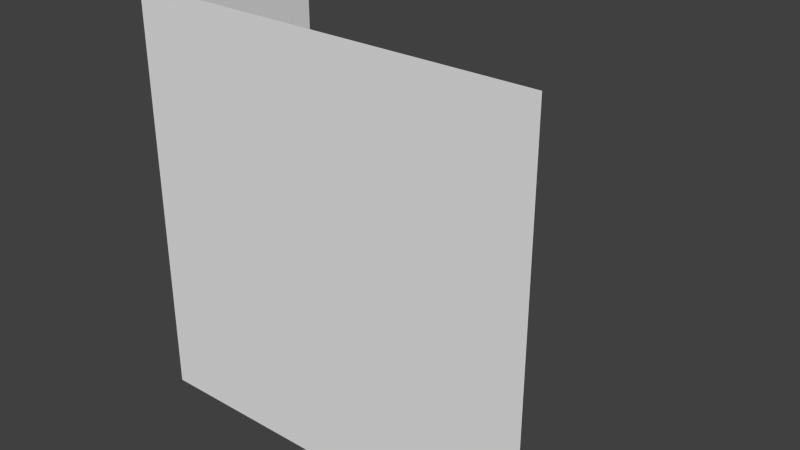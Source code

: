 # Source: wall_r_corner_extend.blend  (saved by Blender 2.76.0; exported with 4.5.12 LTS)
import bpy
from mathutils import Matrix  # noqa: F401  (used for matrix-valued properties, if any)

bpy.ops.wm.read_factory_settings(use_empty=True)
scene = bpy.context.scene
scene.name = 'Scene'

# ---- collections
col_collection_1 = bpy.data.collections.new('Collection 1'); scene.collection.children.link(col_collection_1)

# ---- world
world_world = bpy.data.worlds.new('World'); scene.world = world_world
world_world.color = (0.05088, 0.05088, 0.05088)
world_world.use_sun_shadow = False
world_world.sun_shadow_jitter_overblur = 0.0
world_world.cycles.sampling_method = 'MANUAL'
world_world.cycles.sample_map_resolution = 256

# ---- meshes
me_plane = bpy.data.meshes.new('Plane')
me_plane.from_pydata([(-7.495, -9.835e-07, -1.0), (-7.495, -3.278e-07, 14.0), (7.505, -7.5, -1.0), (-7.495, -7.5, -1.0), (-7.495, -7.5, 14.0), (7.505, -7.5, 14.0)], [], [(2, 3, 4, 5), (0, 1, 4, 3)])
_uv = me_plane.uv_layers.new(name='UVMap')
_uv.uv.foreach_set('vector', [0.0001, 9.998e-05, 0.9999, 0.0001, 0.9999, 0.9999, 9.998e-05, 0.9999, 0.9999, 9.998e-05, 0.9999, 0.9999, 0.0001, 0.9999, 9.998e-05, 0.0001001])
me_plane.use_remesh_preserve_volume = False
me_plane.use_remesh_preserve_attributes = False
me_plane.use_mirror_vertex_groups = False
me_plane.update()

# ---- objects
ob_plane = bpy.data.objects.new('Plane', me_plane)

# ---- transforms, parenting, visibility, modifiers, constraints
ob_plane.location = (0.0, 0.0, 0.0)
ob_plane.lineart.crease_threshold = 0.0

# ---- collection membership
col_collection_1.objects.link(ob_plane)

# ---- scene / render settings (as saved in the file)
scene.frame_start = 1; scene.frame_end = 250; scene.frame_set(1)
scene.render.engine = 'BLENDER_EEVEE_NEXT'
scene.render.resolution_percentage = 50
scene.render.dither_intensity = 0.0
scene.cycles.use_denoising = False
scene.cycles.samples = 10
scene.cycles.sampling_pattern = 'TABULATED_SOBOL'
scene.cycles.light_sampling_threshold = 0.0
scene.cycles.use_adaptive_sampling = False
scene.cycles.use_light_tree = False
scene.cycles.blur_glossy = 0.0
scene.cycles.pixel_filter_type = 'GAUSSIAN'
scene.cycles.sample_clamp_indirect = 0.0
scene.view_settings.view_transform = 'Standard'
bpy.context.view_layer.update()

# ---- added for rendering (the .blend has no active camera and no usable light): camera, sun
cam_auto = bpy.data.cameras.new('AutoCamera')
cam_auto.lens = 50.0
cam_auto.sensor_width = 36.0
cam_auto.clip_end = 1000.0
ob_auto_camera = bpy.data.objects.new('AutoCamera', cam_auto)
scene.collection.objects.link(ob_auto_camera)
ob_auto_camera.location = (20.8222, -28.7311, 23.154)
ob_auto_camera.rotation_euler = (1.09748, -7.21219e-08, 0.694738)
scene.camera = ob_auto_camera
light_auto_sun = bpy.data.lights.new('AutoSun', 'SUN')
light_auto_sun.energy = 3.0
light_auto_sun.angle = 0.0523599
ob_auto_sun = bpy.data.objects.new('AutoSun', light_auto_sun)
scene.collection.objects.link(ob_auto_sun)
ob_auto_sun.rotation_euler = (0.872665, 0.174533, 0.523599)
bpy.context.view_layer.update()
